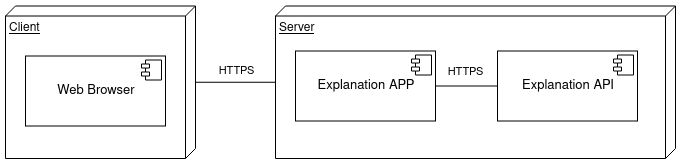

The diagram above was exported from draw.io. Its source (the exported page's mxGraphModel, read from the mxfile embedded in the PNG):
<mxGraphModel dx="1422" dy="831" grid="1" gridSize="10" guides="1" tooltips="1" connect="1" arrows="1" fold="1" page="1" pageScale="1" pageWidth="827" pageHeight="1169" math="0" shadow="0">
  <root>
    <mxCell id="0" />
    <mxCell id="1" parent="0" />
    <mxCell id="OmrSb2K0hSsal4sMQ5Jx-5" value="Server" style="verticalAlign=top;align=left;spacingTop=8;spacingLeft=2;spacingRight=12;shape=cube;size=10;direction=south;fontStyle=4;html=1;strokeColor=#000000;" parent="1" vertex="1">
      <mxGeometry x="300" y="367.5" width="400" height="152.5" as="geometry" />
    </mxCell>
    <mxCell id="OmrSb2K0hSsal4sMQ5Jx-7" value="HTTPS" style="edgeStyle=orthogonalEdgeStyle;rounded=0;orthogonalLoop=1;jettySize=auto;html=1;endArrow=none;endFill=0;" parent="1" source="OmrSb2K0hSsal4sMQ5Jx-6" target="OmrSb2K0hSsal4sMQ5Jx-5" edge="1">
      <mxGeometry x="0.0256" y="12" relative="1" as="geometry">
        <mxPoint x="270" y="420" as="targetPoint" />
        <mxPoint as="offset" />
        <mxPoint x="230" y="443" as="sourcePoint" />
      </mxGeometry>
    </mxCell>
    <mxCell id="OmrSb2K0hSsal4sMQ5Jx-6" value="Client" style="verticalAlign=top;align=left;spacingTop=8;spacingLeft=2;spacingRight=12;shape=cube;size=10;direction=south;fontStyle=4;html=1;strokeColor=#000000;" parent="1" vertex="1">
      <mxGeometry x="30" y="367.5" width="190" height="152.5" as="geometry" />
    </mxCell>
    <mxCell id="pBNKaGoS1km_KQyFbF-W-6" value="&lt;p style=&quot;margin: 0px ; margin-top: 6px ; text-align: center&quot;&gt;&lt;font style=&quot;font-size: 13px&quot;&gt;&lt;br&gt;&lt;/font&gt;&lt;/p&gt;&lt;p style=&quot;margin: 0px ; margin-top: 6px ; text-align: center&quot;&gt;&lt;font style=&quot;font-size: 13px&quot;&gt;Explanation APP&lt;/font&gt;&lt;/p&gt;" style="align=left;overflow=fill;html=1;" parent="1" vertex="1">
      <mxGeometry x="320" y="412.5" width="140" height="70" as="geometry" />
    </mxCell>
    <mxCell id="pBNKaGoS1km_KQyFbF-W-7" value="" style="shape=component;jettyWidth=8;jettyHeight=4;" parent="pBNKaGoS1km_KQyFbF-W-6" vertex="1">
      <mxGeometry x="1" width="20" height="20" relative="1" as="geometry">
        <mxPoint x="-24" y="4" as="offset" />
      </mxGeometry>
    </mxCell>
    <mxCell id="OmrSb2K0hSsal4sMQ5Jx-9" value="HTTPS" style="edgeStyle=orthogonalEdgeStyle;rounded=0;orthogonalLoop=1;jettySize=auto;html=1;endArrow=none;endFill=0;" parent="1" source="Nxi0gh5ogkV0xNqSkjbt-20" target="pBNKaGoS1km_KQyFbF-W-6" edge="1">
      <mxGeometry x="0.0323" y="-15" relative="1" as="geometry">
        <mxPoint as="offset" />
      </mxGeometry>
    </mxCell>
    <mxCell id="Nxi0gh5ogkV0xNqSkjbt-20" value="&lt;p style=&quot;margin: 0px ; margin-top: 6px ; text-align: center&quot;&gt;&lt;font style=&quot;font-size: 13px&quot;&gt;&lt;br&gt;&lt;/font&gt;&lt;/p&gt;&lt;p style=&quot;margin: 0px ; margin-top: 6px ; text-align: center&quot;&gt;&lt;font style=&quot;font-size: 13px&quot;&gt;Explanation API&lt;/font&gt;&lt;/p&gt;" style="align=left;overflow=fill;html=1;" parent="1" vertex="1">
      <mxGeometry x="522" y="412.5" width="140" height="70" as="geometry" />
    </mxCell>
    <mxCell id="Nxi0gh5ogkV0xNqSkjbt-21" value="" style="shape=component;jettyWidth=8;jettyHeight=4;" parent="Nxi0gh5ogkV0xNqSkjbt-20" vertex="1">
      <mxGeometry x="1" width="20" height="20" relative="1" as="geometry">
        <mxPoint x="-24" y="4" as="offset" />
      </mxGeometry>
    </mxCell>
    <mxCell id="Nxi0gh5ogkV0xNqSkjbt-31" value="&lt;p style=&quot;margin: 0px ; margin-top: 6px ; text-align: center&quot;&gt;&lt;font style=&quot;font-size: 13px&quot;&gt;&lt;br&gt;&lt;/font&gt;&lt;/p&gt;&lt;p style=&quot;margin: 0px ; margin-top: 6px ; text-align: center&quot;&gt;&lt;font style=&quot;font-size: 13px&quot;&gt;Web Browser&lt;br&gt;&lt;/font&gt;&lt;/p&gt;" style="align=left;overflow=fill;html=1;" parent="1" vertex="1">
      <mxGeometry x="50" y="417.5" width="140" height="70" as="geometry" />
    </mxCell>
    <mxCell id="Nxi0gh5ogkV0xNqSkjbt-32" value="" style="shape=component;jettyWidth=8;jettyHeight=4;" parent="Nxi0gh5ogkV0xNqSkjbt-31" vertex="1">
      <mxGeometry x="1" width="20" height="20" relative="1" as="geometry">
        <mxPoint x="-24" y="4" as="offset" />
      </mxGeometry>
    </mxCell>
  </root>
</mxGraphModel>